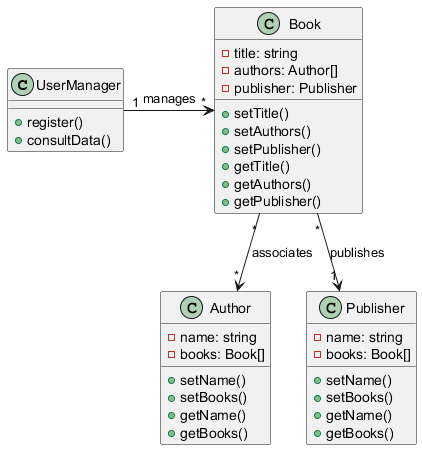

The diagram above was rendered by PlantUML. Its source (embedded in the PNG):
@startuml
class UserManager {
  + register()
  + consultData()
}

class Book {
  - title: string
  - authors: Author[]
  - publisher: Publisher
  +setTitle()
  +setAuthors()
  +setPublisher()
  +getTitle()
  +getAuthors()
  +getPublisher()
  
}

class Author {
  - name: string
  - books: Book[]
  + setName()
  + setBooks()
  + getName()
  + getBooks()
  
}

class Publisher {
   - name: string
   - books: Book[]
   + setName()
   + setBooks()
   + getName()
   + getBooks()
 }

UserManager "1" -> "*" Book: manages
Book "*" --> "*" Author: associates
Book "*" --> "1" Publisher: publishes
@enduml